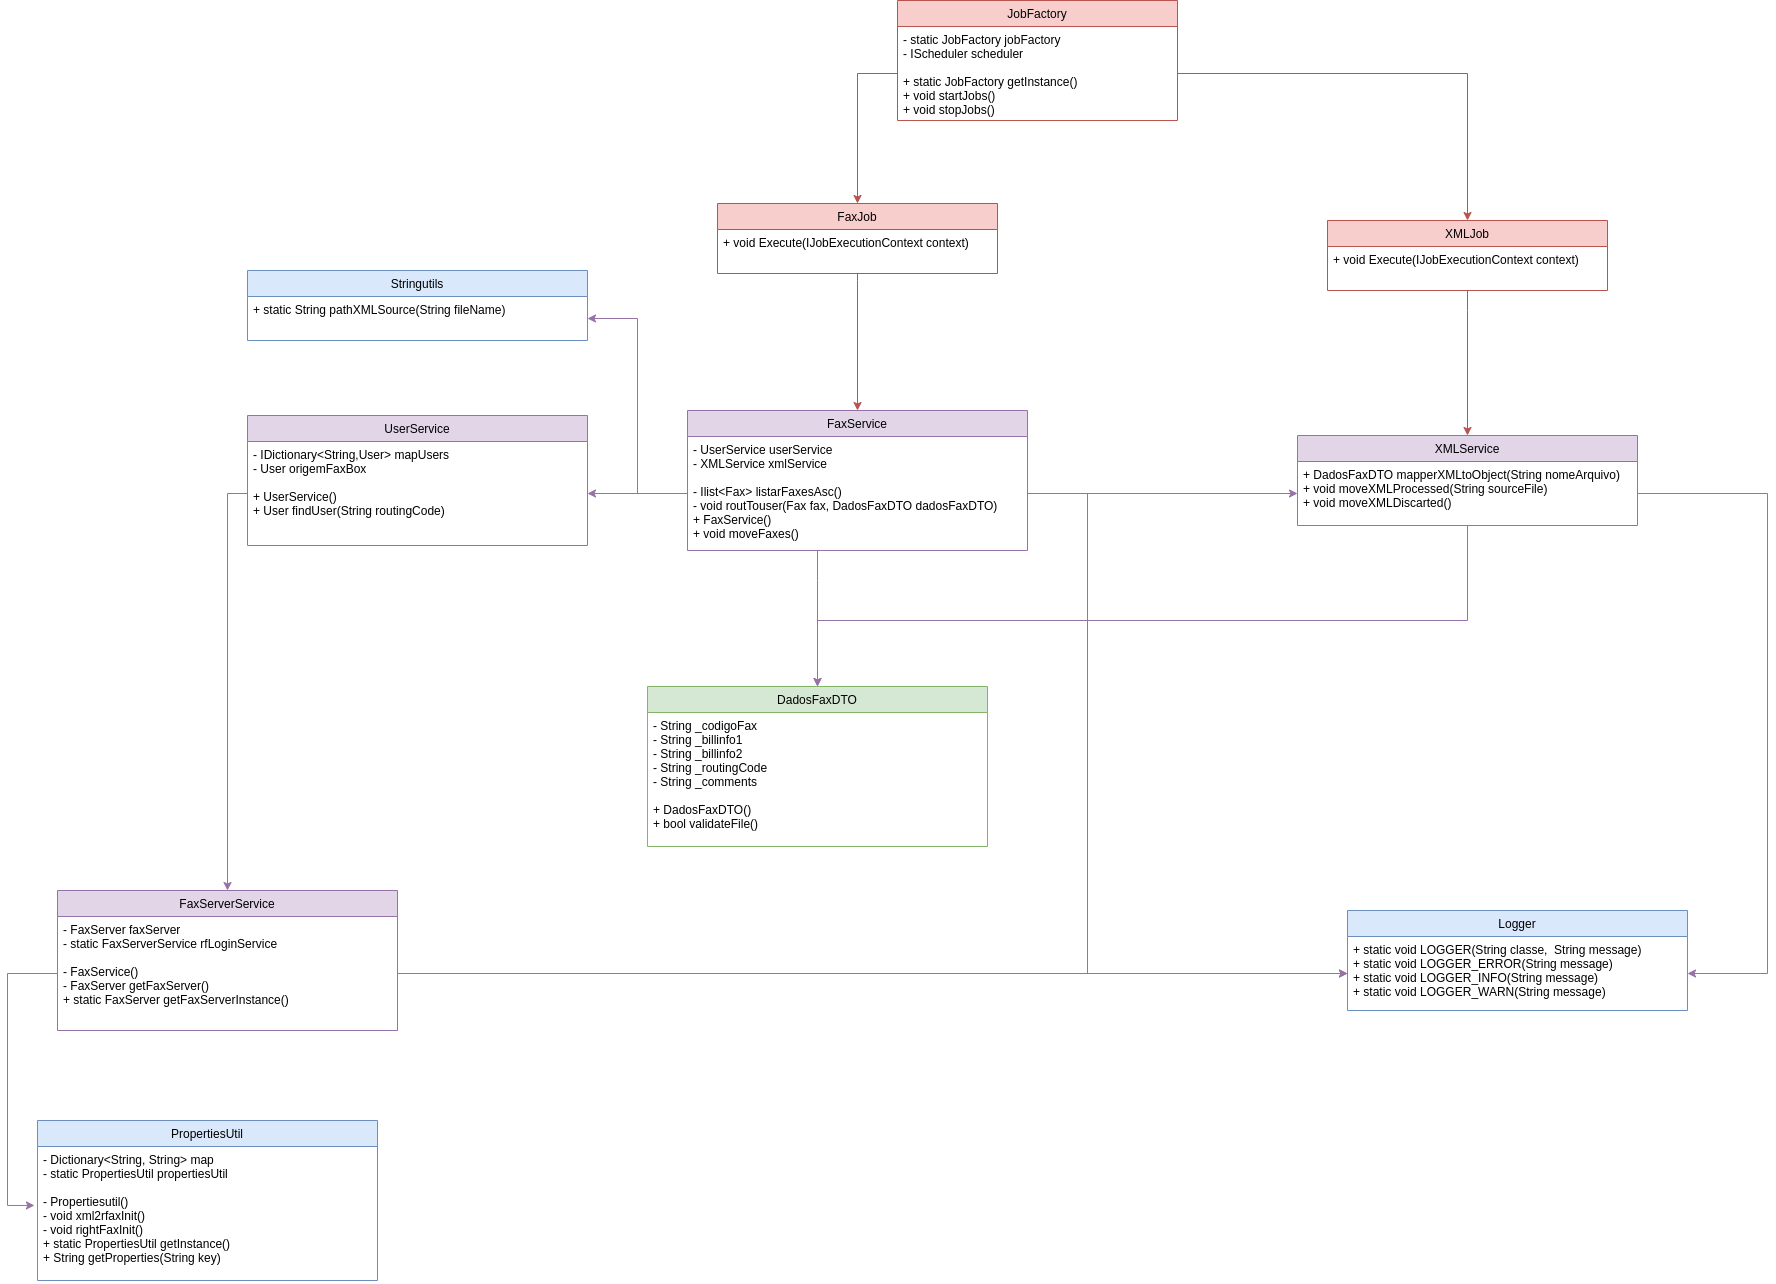

The diagram above was exported from draw.io. Its source (the exported page's mxGraphModel, read from the mxfile embedded in the PNG):
<mxGraphModel dx="2524" dy="725" grid="1" gridSize="10" guides="1" tooltips="1" connect="1" arrows="1" fold="1" page="1" pageScale="1" pageWidth="1169" pageHeight="826" math="0" shadow="0">
  <root>
    <mxCell id="0" />
    <mxCell id="1" parent="0" />
    <mxCell id="yZkT8ZfQ9c2Nb5xDA9op-8" value="JobFactory" style="swimlane;fontStyle=0;childLayout=stackLayout;horizontal=1;startSize=26;fillColor=#f8cecc;horizontalStack=0;resizeParent=1;resizeParentMax=0;resizeLast=0;collapsible=1;marginBottom=0;strokeColor=#b85450;" vertex="1" parent="1">
      <mxGeometry x="870" y="140" width="280" height="120" as="geometry" />
    </mxCell>
    <mxCell id="yZkT8ZfQ9c2Nb5xDA9op-9" value="- static JobFactory jobFactory&#10;- IScheduler scheduler&#10;&#10;+ static JobFactory getInstance()&#10;+ void startJobs()&#10;+ void stopJobs()" style="text;strokeColor=none;fillColor=none;align=left;verticalAlign=top;spacingLeft=4;spacingRight=4;overflow=hidden;rotatable=0;points=[[0,0.5],[1,0.5]];portConstraint=eastwest;" vertex="1" parent="yZkT8ZfQ9c2Nb5xDA9op-8">
      <mxGeometry y="26" width="280" height="94" as="geometry" />
    </mxCell>
    <mxCell id="yZkT8ZfQ9c2Nb5xDA9op-14" value="FaxService" style="swimlane;fontStyle=0;childLayout=stackLayout;horizontal=1;startSize=26;fillColor=#e1d5e7;horizontalStack=0;resizeParent=1;resizeParentMax=0;resizeLast=0;collapsible=1;marginBottom=0;strokeColor=#9673a6;" vertex="1" parent="1">
      <mxGeometry x="660" y="550" width="340" height="140" as="geometry" />
    </mxCell>
    <mxCell id="yZkT8ZfQ9c2Nb5xDA9op-15" value="- UserService userService&#10;- XMLService xmlService&#10;&#10;- Ilist&lt;Fax&gt; listarFaxesAsc()&#10;- void routTouser(Fax fax, DadosFaxDTO dadosFaxDTO)&#10;+ FaxService()&#10;+ void moveFaxes()&#10;" style="text;strokeColor=none;fillColor=none;align=left;verticalAlign=top;spacingLeft=4;spacingRight=4;overflow=hidden;rotatable=0;points=[[0,0.5],[1,0.5]];portConstraint=eastwest;" vertex="1" parent="yZkT8ZfQ9c2Nb5xDA9op-14">
      <mxGeometry y="26" width="340" height="114" as="geometry" />
    </mxCell>
    <mxCell id="yZkT8ZfQ9c2Nb5xDA9op-12" value="UserService" style="swimlane;fontStyle=0;childLayout=stackLayout;horizontal=1;startSize=26;fillColor=#e1d5e7;horizontalStack=0;resizeParent=1;resizeParentMax=0;resizeLast=0;collapsible=1;marginBottom=0;strokeColor=#9673a6;" vertex="1" parent="1">
      <mxGeometry x="220" y="555" width="340" height="130" as="geometry" />
    </mxCell>
    <mxCell id="yZkT8ZfQ9c2Nb5xDA9op-13" value="- IDictionary&lt;String,User&gt; mapUsers&#10;- User origemFaxBox&#10;&#10;+ UserService()&#10;+ User findUser(String routingCode)" style="text;strokeColor=none;fillColor=none;align=left;verticalAlign=top;spacingLeft=4;spacingRight=4;overflow=hidden;rotatable=0;points=[[0,0.5],[1,0.5]];portConstraint=eastwest;" vertex="1" parent="yZkT8ZfQ9c2Nb5xDA9op-12">
      <mxGeometry y="26" width="340" height="104" as="geometry" />
    </mxCell>
    <mxCell id="yZkT8ZfQ9c2Nb5xDA9op-28" style="edgeStyle=orthogonalEdgeStyle;rounded=0;orthogonalLoop=1;jettySize=auto;html=1;entryX=0.5;entryY=0;entryDx=0;entryDy=0;fillColor=#f8cecc;strokeColor=#b85450;" edge="1" parent="1" source="yZkT8ZfQ9c2Nb5xDA9op-9" target="yZkT8ZfQ9c2Nb5xDA9op-6">
      <mxGeometry relative="1" as="geometry" />
    </mxCell>
    <mxCell id="yZkT8ZfQ9c2Nb5xDA9op-29" style="edgeStyle=orthogonalEdgeStyle;rounded=0;orthogonalLoop=1;jettySize=auto;html=1;fillColor=#f8cecc;strokeColor=#b85450;" edge="1" parent="1" source="yZkT8ZfQ9c2Nb5xDA9op-9" target="yZkT8ZfQ9c2Nb5xDA9op-1">
      <mxGeometry relative="1" as="geometry" />
    </mxCell>
    <mxCell id="yZkT8ZfQ9c2Nb5xDA9op-31" style="edgeStyle=orthogonalEdgeStyle;rounded=0;orthogonalLoop=1;jettySize=auto;html=1;fillColor=#f8cecc;strokeColor=#b85450;" edge="1" parent="1" source="yZkT8ZfQ9c2Nb5xDA9op-4" target="yZkT8ZfQ9c2Nb5xDA9op-10">
      <mxGeometry relative="1" as="geometry">
        <Array as="points">
          <mxPoint x="1440" y="450" />
          <mxPoint x="1440" y="450" />
        </Array>
      </mxGeometry>
    </mxCell>
    <mxCell id="yZkT8ZfQ9c2Nb5xDA9op-32" style="edgeStyle=orthogonalEdgeStyle;rounded=0;orthogonalLoop=1;jettySize=auto;html=1;entryX=0.5;entryY=0;entryDx=0;entryDy=0;fillColor=#f8cecc;strokeColor=#b85450;" edge="1" parent="1" source="yZkT8ZfQ9c2Nb5xDA9op-7" target="yZkT8ZfQ9c2Nb5xDA9op-14">
      <mxGeometry relative="1" as="geometry">
        <Array as="points">
          <mxPoint x="830" y="420" />
          <mxPoint x="830" y="420" />
        </Array>
      </mxGeometry>
    </mxCell>
    <mxCell id="yZkT8ZfQ9c2Nb5xDA9op-33" style="edgeStyle=orthogonalEdgeStyle;rounded=0;orthogonalLoop=1;jettySize=auto;html=1;fillColor=#e1d5e7;strokeColor=#9673a6;" edge="1" parent="1" source="yZkT8ZfQ9c2Nb5xDA9op-15" target="yZkT8ZfQ9c2Nb5xDA9op-13">
      <mxGeometry relative="1" as="geometry" />
    </mxCell>
    <mxCell id="yZkT8ZfQ9c2Nb5xDA9op-34" style="edgeStyle=orthogonalEdgeStyle;rounded=0;orthogonalLoop=1;jettySize=auto;html=1;entryX=0;entryY=0.5;entryDx=0;entryDy=0;fillColor=#e1d5e7;strokeColor=#9673a6;" edge="1" parent="1" source="yZkT8ZfQ9c2Nb5xDA9op-15" target="yZkT8ZfQ9c2Nb5xDA9op-11">
      <mxGeometry relative="1" as="geometry" />
    </mxCell>
    <mxCell id="yZkT8ZfQ9c2Nb5xDA9op-35" style="edgeStyle=orthogonalEdgeStyle;rounded=0;orthogonalLoop=1;jettySize=auto;html=1;entryX=0;entryY=0.5;entryDx=0;entryDy=0;fillColor=#e1d5e7;strokeColor=#9673a6;" edge="1" parent="1" source="yZkT8ZfQ9c2Nb5xDA9op-17" target="yZkT8ZfQ9c2Nb5xDA9op-23">
      <mxGeometry relative="1" as="geometry" />
    </mxCell>
    <mxCell id="yZkT8ZfQ9c2Nb5xDA9op-36" style="edgeStyle=orthogonalEdgeStyle;rounded=0;orthogonalLoop=1;jettySize=auto;html=1;entryX=0;entryY=0.5;entryDx=0;entryDy=0;fillColor=#e1d5e7;strokeColor=#9673a6;" edge="1" parent="1" source="yZkT8ZfQ9c2Nb5xDA9op-15" target="yZkT8ZfQ9c2Nb5xDA9op-23">
      <mxGeometry relative="1" as="geometry">
        <Array as="points">
          <mxPoint x="1060" y="633" />
          <mxPoint x="1060" y="1113" />
        </Array>
      </mxGeometry>
    </mxCell>
    <mxCell id="yZkT8ZfQ9c2Nb5xDA9op-37" style="edgeStyle=orthogonalEdgeStyle;rounded=0;orthogonalLoop=1;jettySize=auto;html=1;entryX=1;entryY=0.5;entryDx=0;entryDy=0;fillColor=#e1d5e7;strokeColor=#9673a6;" edge="1" parent="1" source="yZkT8ZfQ9c2Nb5xDA9op-11" target="yZkT8ZfQ9c2Nb5xDA9op-23">
      <mxGeometry relative="1" as="geometry">
        <Array as="points">
          <mxPoint x="1740" y="633" />
          <mxPoint x="1740" y="1113" />
        </Array>
      </mxGeometry>
    </mxCell>
    <mxCell id="yZkT8ZfQ9c2Nb5xDA9op-38" style="edgeStyle=orthogonalEdgeStyle;rounded=0;orthogonalLoop=1;jettySize=auto;html=1;fillColor=#e1d5e7;strokeColor=#9673a6;" edge="1" parent="1" source="yZkT8ZfQ9c2Nb5xDA9op-13" target="yZkT8ZfQ9c2Nb5xDA9op-16">
      <mxGeometry relative="1" as="geometry" />
    </mxCell>
    <mxCell id="yZkT8ZfQ9c2Nb5xDA9op-39" style="edgeStyle=orthogonalEdgeStyle;rounded=0;orthogonalLoop=1;jettySize=auto;html=1;entryX=0.5;entryY=0;entryDx=0;entryDy=0;fillColor=#e1d5e7;strokeColor=#9673a6;" edge="1" parent="1" source="yZkT8ZfQ9c2Nb5xDA9op-15" target="yZkT8ZfQ9c2Nb5xDA9op-26">
      <mxGeometry relative="1" as="geometry">
        <Array as="points">
          <mxPoint x="790" y="720" />
          <mxPoint x="790" y="720" />
        </Array>
      </mxGeometry>
    </mxCell>
    <mxCell id="yZkT8ZfQ9c2Nb5xDA9op-40" style="edgeStyle=orthogonalEdgeStyle;rounded=0;orthogonalLoop=1;jettySize=auto;html=1;fillColor=#e1d5e7;strokeColor=#9673a6;" edge="1" parent="1" source="yZkT8ZfQ9c2Nb5xDA9op-11" target="yZkT8ZfQ9c2Nb5xDA9op-26">
      <mxGeometry relative="1" as="geometry">
        <Array as="points">
          <mxPoint x="1440" y="760" />
          <mxPoint x="790" y="760" />
        </Array>
      </mxGeometry>
    </mxCell>
    <mxCell id="yZkT8ZfQ9c2Nb5xDA9op-41" style="edgeStyle=orthogonalEdgeStyle;rounded=0;orthogonalLoop=1;jettySize=auto;html=1;entryX=-0.009;entryY=0.44;entryDx=0;entryDy=0;entryPerimeter=0;fillColor=#e1d5e7;strokeColor=#9673a6;" edge="1" parent="1" source="yZkT8ZfQ9c2Nb5xDA9op-17" target="yZkT8ZfQ9c2Nb5xDA9op-21">
      <mxGeometry relative="1" as="geometry">
        <Array as="points">
          <mxPoint x="-20" y="1113" />
          <mxPoint x="-20" y="1345" />
        </Array>
      </mxGeometry>
    </mxCell>
    <mxCell id="yZkT8ZfQ9c2Nb5xDA9op-42" style="edgeStyle=orthogonalEdgeStyle;rounded=0;orthogonalLoop=1;jettySize=auto;html=1;fillColor=#e1d5e7;strokeColor=#9673a6;" edge="1" parent="1" source="yZkT8ZfQ9c2Nb5xDA9op-15" target="yZkT8ZfQ9c2Nb5xDA9op-19">
      <mxGeometry relative="1" as="geometry" />
    </mxCell>
    <mxCell id="yZkT8ZfQ9c2Nb5xDA9op-1" value="XMLJob" style="swimlane;fontStyle=0;childLayout=stackLayout;horizontal=1;startSize=26;fillColor=#f8cecc;horizontalStack=0;resizeParent=1;resizeParentMax=0;resizeLast=0;collapsible=1;marginBottom=0;strokeColor=#b85450;" vertex="1" parent="1">
      <mxGeometry x="1300" y="360" width="280" height="70" as="geometry" />
    </mxCell>
    <mxCell id="yZkT8ZfQ9c2Nb5xDA9op-4" value="+ void Execute(IJobExecutionContext context)&#10;" style="text;strokeColor=none;fillColor=none;align=left;verticalAlign=top;spacingLeft=4;spacingRight=4;overflow=hidden;rotatable=0;points=[[0,0.5],[1,0.5]];portConstraint=eastwest;" vertex="1" parent="yZkT8ZfQ9c2Nb5xDA9op-1">
      <mxGeometry y="26" width="280" height="44" as="geometry" />
    </mxCell>
    <mxCell id="yZkT8ZfQ9c2Nb5xDA9op-6" value="FaxJob" style="swimlane;fontStyle=0;childLayout=stackLayout;horizontal=1;startSize=26;fillColor=#f8cecc;horizontalStack=0;resizeParent=1;resizeParentMax=0;resizeLast=0;collapsible=1;marginBottom=0;strokeColor=#b85450;" vertex="1" parent="1">
      <mxGeometry x="690" y="343" width="280" height="70" as="geometry" />
    </mxCell>
    <mxCell id="yZkT8ZfQ9c2Nb5xDA9op-7" value="+ void Execute(IJobExecutionContext context)&#10;" style="text;strokeColor=none;fillColor=none;align=left;verticalAlign=top;spacingLeft=4;spacingRight=4;overflow=hidden;rotatable=0;points=[[0,0.5],[1,0.5]];portConstraint=eastwest;" vertex="1" parent="yZkT8ZfQ9c2Nb5xDA9op-6">
      <mxGeometry y="26" width="280" height="44" as="geometry" />
    </mxCell>
    <mxCell id="yZkT8ZfQ9c2Nb5xDA9op-16" value="FaxServerService" style="swimlane;fontStyle=0;childLayout=stackLayout;horizontal=1;startSize=26;fillColor=#e1d5e7;horizontalStack=0;resizeParent=1;resizeParentMax=0;resizeLast=0;collapsible=1;marginBottom=0;strokeColor=#9673a6;" vertex="1" parent="1">
      <mxGeometry x="30" y="1030" width="340" height="140" as="geometry" />
    </mxCell>
    <mxCell id="yZkT8ZfQ9c2Nb5xDA9op-17" value="- FaxServer faxServer&#10;- static FaxServerService rfLoginService&#10;&#10;- FaxService()&#10;- FaxServer getFaxServer()&#10;+ static FaxServer getFaxServerInstance()&#10;" style="text;strokeColor=none;fillColor=none;align=left;verticalAlign=top;spacingLeft=4;spacingRight=4;overflow=hidden;rotatable=0;points=[[0,0.5],[1,0.5]];portConstraint=eastwest;" vertex="1" parent="yZkT8ZfQ9c2Nb5xDA9op-16">
      <mxGeometry y="26" width="340" height="114" as="geometry" />
    </mxCell>
    <mxCell id="yZkT8ZfQ9c2Nb5xDA9op-18" value="Stringutils" style="swimlane;fontStyle=0;childLayout=stackLayout;horizontal=1;startSize=26;fillColor=#dae8fc;horizontalStack=0;resizeParent=1;resizeParentMax=0;resizeLast=0;collapsible=1;marginBottom=0;strokeColor=#6c8ebf;" vertex="1" parent="1">
      <mxGeometry x="220" y="410" width="340" height="70" as="geometry" />
    </mxCell>
    <mxCell id="yZkT8ZfQ9c2Nb5xDA9op-19" value="+ static String pathXMLSource(String fileName)" style="text;strokeColor=none;fillColor=none;align=left;verticalAlign=top;spacingLeft=4;spacingRight=4;overflow=hidden;rotatable=0;points=[[0,0.5],[1,0.5]];portConstraint=eastwest;" vertex="1" parent="yZkT8ZfQ9c2Nb5xDA9op-18">
      <mxGeometry y="26" width="340" height="44" as="geometry" />
    </mxCell>
    <mxCell id="yZkT8ZfQ9c2Nb5xDA9op-10" value="XMLService" style="swimlane;fontStyle=0;childLayout=stackLayout;horizontal=1;startSize=26;fillColor=#e1d5e7;horizontalStack=0;resizeParent=1;resizeParentMax=0;resizeLast=0;collapsible=1;marginBottom=0;strokeColor=#9673a6;" vertex="1" parent="1">
      <mxGeometry x="1270" y="575" width="340" height="90" as="geometry" />
    </mxCell>
    <mxCell id="yZkT8ZfQ9c2Nb5xDA9op-11" value="+ DadosFaxDTO mapperXMLtoObject(String nomeArquivo)&#10;+ void moveXMLProcessed(String sourceFile)&#10;+ void moveXMLDiscarted()&#10;" style="text;strokeColor=none;fillColor=none;align=left;verticalAlign=top;spacingLeft=4;spacingRight=4;overflow=hidden;rotatable=0;points=[[0,0.5],[1,0.5]];portConstraint=eastwest;" vertex="1" parent="yZkT8ZfQ9c2Nb5xDA9op-10">
      <mxGeometry y="26" width="340" height="64" as="geometry" />
    </mxCell>
    <mxCell id="yZkT8ZfQ9c2Nb5xDA9op-20" value="PropertiesUtil" style="swimlane;fontStyle=0;childLayout=stackLayout;horizontal=1;startSize=26;fillColor=#dae8fc;horizontalStack=0;resizeParent=1;resizeParentMax=0;resizeLast=0;collapsible=1;marginBottom=0;strokeColor=#6c8ebf;" vertex="1" parent="1">
      <mxGeometry x="10" y="1260" width="340" height="160" as="geometry" />
    </mxCell>
    <mxCell id="yZkT8ZfQ9c2Nb5xDA9op-21" value="- Dictionary&lt;String, String&gt; map&#10;- static PropertiesUtil propertiesUtil&#10;&#10;- Propertiesutil()&#10;- void xml2rfaxInit()&#10;- void rightFaxInit()&#10;+ static PropertiesUtil getInstance()&#10;+ String getProperties(String key)&#10;" style="text;strokeColor=none;fillColor=none;align=left;verticalAlign=top;spacingLeft=4;spacingRight=4;overflow=hidden;rotatable=0;points=[[0,0.5],[1,0.5]];portConstraint=eastwest;" vertex="1" parent="yZkT8ZfQ9c2Nb5xDA9op-20">
      <mxGeometry y="26" width="340" height="134" as="geometry" />
    </mxCell>
    <mxCell id="yZkT8ZfQ9c2Nb5xDA9op-26" value="DadosFaxDTO" style="swimlane;fontStyle=0;childLayout=stackLayout;horizontal=1;startSize=26;fillColor=#d5e8d4;horizontalStack=0;resizeParent=1;resizeParentMax=0;resizeLast=0;collapsible=1;marginBottom=0;strokeColor=#82b366;" vertex="1" parent="1">
      <mxGeometry x="620" y="826" width="340" height="160" as="geometry" />
    </mxCell>
    <mxCell id="yZkT8ZfQ9c2Nb5xDA9op-27" value="- String _codigoFax&#10;- String _billinfo1&#10;- String _billinfo2&#10;- String _routingCode&#10;- String _comments&#10;&#10;+ DadosFaxDTO()&#10;+ bool validateFile()" style="text;strokeColor=none;fillColor=none;align=left;verticalAlign=top;spacingLeft=4;spacingRight=4;overflow=hidden;rotatable=0;points=[[0,0.5],[1,0.5]];portConstraint=eastwest;" vertex="1" parent="yZkT8ZfQ9c2Nb5xDA9op-26">
      <mxGeometry y="26" width="340" height="134" as="geometry" />
    </mxCell>
    <mxCell id="yZkT8ZfQ9c2Nb5xDA9op-22" value="Logger" style="swimlane;fontStyle=0;childLayout=stackLayout;horizontal=1;startSize=26;fillColor=#dae8fc;horizontalStack=0;resizeParent=1;resizeParentMax=0;resizeLast=0;collapsible=1;marginBottom=0;strokeColor=#6c8ebf;" vertex="1" parent="1">
      <mxGeometry x="1320" y="1050" width="340" height="100" as="geometry" />
    </mxCell>
    <mxCell id="yZkT8ZfQ9c2Nb5xDA9op-23" value="+ static void LOGGER(String classe,  String message)&#10;+ static void LOGGER_ERROR(String message)&#10;+ static void LOGGER_INFO(String message)&#10;+ static void LOGGER_WARN(String message)" style="text;strokeColor=none;fillColor=none;align=left;verticalAlign=top;spacingLeft=4;spacingRight=4;overflow=hidden;rotatable=0;points=[[0,0.5],[1,0.5]];portConstraint=eastwest;" vertex="1" parent="yZkT8ZfQ9c2Nb5xDA9op-22">
      <mxGeometry y="26" width="340" height="74" as="geometry" />
    </mxCell>
  </root>
</mxGraphModel>